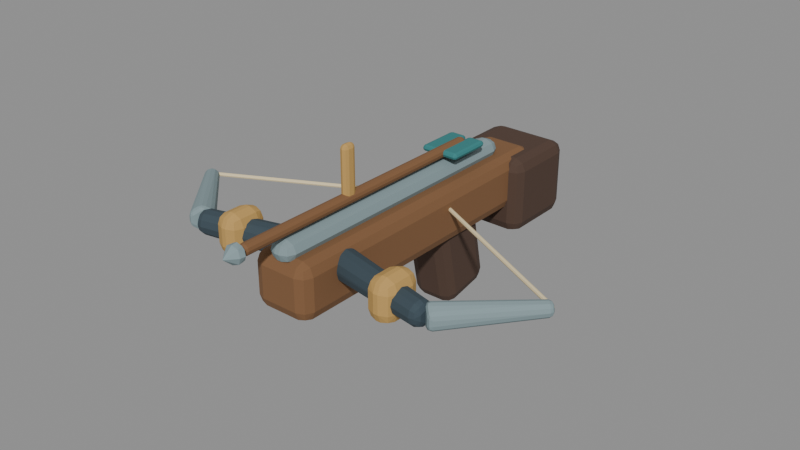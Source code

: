 # Source: weapon_crossbow_sculpt.blend  (saved by Blender 5.2.44; exported with 4.5.12 LTS)
import bpy
from mathutils import Matrix  # noqa: F401  (used for matrix-valued properties, if any)

bpy.ops.wm.read_factory_settings(use_empty=True)
scene = bpy.context.scene
scene.name = 'Fort_Weapon_weapon_crossbow.001'

# ---- materials (node trees are filled in below, after node groups)
mat_fortart2_wood_008 = bpy.data.materials.new('FortArt2_wood.008')
mat_fortart2_wood_008.diffuse_color = (0.2159, 0.1046, 0.04374, 1.0)
mat_fortart2_leather_006 = bpy.data.materials.new('FortArt2_leather.006')
mat_fortart2_leather_006.diffuse_color = (0.08022, 0.04519, 0.03071, 1.0)
mat_fortart2_edge_006 = bpy.data.materials.new('FortArt2_edge.006')
mat_fortart2_edge_006.diffuse_color = (0.2307, 0.314, 0.3325, 1.0)
mat_fortart2_iron_008 = bpy.data.materials.new('FortArt2_iron.008')
mat_fortart2_iron_008.diffuse_color = (0.04092, 0.06663, 0.08438, 1.0)
mat_fortart2_bone_003 = bpy.data.materials.new('FortArt2_bone.003')
mat_fortart2_bone_003.diffuse_color = (0.8228, 0.6939, 0.4179, 1.0)
mat_fortart2_gold_008 = bpy.data.materials.new('FortArt2_gold.008')
mat_fortart2_gold_008.diffuse_color = (0.5395, 0.3278, 0.09759, 1.0)
mat_fortart2_teal_006 = bpy.data.materials.new('FortArt2_teal.006')
mat_fortart2_teal_006.diffuse_color = (0.03689, 0.2122, 0.2159, 1.0)

# ---- material node trees
mat_fortart2_wood_008.use_nodes = True; mat_fortart2_wood_008.node_tree.nodes.clear()
_N = mat_fortart2_wood_008.node_tree.nodes; _L = mat_fortart2_wood_008.node_tree.links
n0 = _N.new('ShaderNodeBsdfPrincipled'); n0.name = 'Principled BSDF'; n0.location = (-200, 100)
n0.inputs[0].default_value = (0.2159, 0.1046, 0.04374, 1.0)
n0.inputs[1].default_value = 0.08
n0.inputs[2].default_value = 0.86
n0.inputs[10].default_value = 0.005
n1 = _N.new('ShaderNodeOutputMaterial'); n1.name = 'Material Output'; n1.location = (200, 100)
_L.new(n0.outputs[0], n1.inputs[0])
n1.is_active_output = True
mat_fortart2_leather_006.use_nodes = True; mat_fortart2_leather_006.node_tree.nodes.clear()
_N = mat_fortart2_leather_006.node_tree.nodes; _L = mat_fortart2_leather_006.node_tree.links
n0 = _N.new('ShaderNodeBsdfPrincipled'); n0.name = 'Principled BSDF'; n0.location = (-200, 100)
n0.inputs[0].default_value = (0.08022, 0.04519, 0.03071, 1.0)
n0.inputs[1].default_value = 0.08
n0.inputs[2].default_value = 0.86
n0.inputs[10].default_value = 0.005
n1 = _N.new('ShaderNodeOutputMaterial'); n1.name = 'Material Output'; n1.location = (200, 100)
_L.new(n0.outputs[0], n1.inputs[0])
n1.is_active_output = True
mat_fortart2_edge_006.use_nodes = True; mat_fortart2_edge_006.node_tree.nodes.clear()
_N = mat_fortart2_edge_006.node_tree.nodes; _L = mat_fortart2_edge_006.node_tree.links
n0 = _N.new('ShaderNodeBsdfPrincipled'); n0.name = 'Principled BSDF'; n0.location = (-200, 100)
n0.inputs[0].default_value = (0.2307, 0.314, 0.3325, 1.0)
n0.inputs[1].default_value = 0.08
n0.inputs[2].default_value = 0.86
n0.inputs[10].default_value = 0.005
n1 = _N.new('ShaderNodeOutputMaterial'); n1.name = 'Material Output'; n1.location = (200, 100)
_L.new(n0.outputs[0], n1.inputs[0])
n1.is_active_output = True
mat_fortart2_iron_008.use_nodes = True; mat_fortart2_iron_008.node_tree.nodes.clear()
_N = mat_fortart2_iron_008.node_tree.nodes; _L = mat_fortart2_iron_008.node_tree.links
n0 = _N.new('ShaderNodeBsdfPrincipled'); n0.name = 'Principled BSDF'; n0.location = (-200, 100)
n0.inputs[0].default_value = (0.04092, 0.06663, 0.08438, 1.0)
n0.inputs[1].default_value = 0.08
n0.inputs[2].default_value = 0.86
n0.inputs[10].default_value = 0.005
n1 = _N.new('ShaderNodeOutputMaterial'); n1.name = 'Material Output'; n1.location = (200, 100)
_L.new(n0.outputs[0], n1.inputs[0])
n1.is_active_output = True
mat_fortart2_bone_003.use_nodes = True; mat_fortart2_bone_003.node_tree.nodes.clear()
_N = mat_fortart2_bone_003.node_tree.nodes; _L = mat_fortart2_bone_003.node_tree.links
n0 = _N.new('ShaderNodeBsdfPrincipled'); n0.name = 'Principled BSDF'; n0.location = (-200, 100)
n0.inputs[0].default_value = (0.8228, 0.6939, 0.4179, 1.0)
n0.inputs[1].default_value = 0.08
n0.inputs[2].default_value = 0.86
n0.inputs[10].default_value = 0.005
n1 = _N.new('ShaderNodeOutputMaterial'); n1.name = 'Material Output'; n1.location = (200, 100)
_L.new(n0.outputs[0], n1.inputs[0])
n1.is_active_output = True
mat_fortart2_gold_008.use_nodes = True; mat_fortart2_gold_008.node_tree.nodes.clear()
_N = mat_fortart2_gold_008.node_tree.nodes; _L = mat_fortart2_gold_008.node_tree.links
n0 = _N.new('ShaderNodeBsdfPrincipled'); n0.name = 'Principled BSDF'; n0.location = (-200, 100)
n0.inputs[0].default_value = (0.5395, 0.3278, 0.09759, 1.0)
n0.inputs[1].default_value = 0.08
n0.inputs[2].default_value = 0.86
n0.inputs[10].default_value = 0.005
n1 = _N.new('ShaderNodeOutputMaterial'); n1.name = 'Material Output'; n1.location = (200, 100)
_L.new(n0.outputs[0], n1.inputs[0])
n1.is_active_output = True
mat_fortart2_teal_006.use_nodes = True; mat_fortart2_teal_006.node_tree.nodes.clear()
_N = mat_fortart2_teal_006.node_tree.nodes; _L = mat_fortart2_teal_006.node_tree.links
n0 = _N.new('ShaderNodeBsdfPrincipled'); n0.name = 'Principled BSDF'; n0.location = (-200, 100)
n0.inputs[0].default_value = (0.03689, 0.2122, 0.2159, 1.0)
n0.inputs[1].default_value = 0.08
n0.inputs[2].default_value = 0.86
n0.inputs[10].default_value = 0.005
n1 = _N.new('ShaderNodeOutputMaterial'); n1.name = 'Material Output'; n1.location = (200, 100)
_L.new(n0.outputs[0], n1.inputs[0])
n1.is_active_output = True

# ---- meshes
me_cube_1566 = bpy.data.meshes.new('Cube.1566')
me_cube_1566.from_pydata([(-0.065, -0.36, -0.06), (-0.065, -0.36, 0.06), (-0.065, 0.36, -0.06), (-0.065, 0.36, 0.06), (0.065, -0.36, -0.06), (0.065, -0.36, 0.06), (0.065, 0.36, -0.06), (0.065, 0.36, 0.06)], [], [(0, 1, 3, 2), (2, 3, 7, 6), (6, 7, 5, 4), (4, 5, 1, 0), (2, 6, 4, 0), (7, 3, 1, 5)])
_uv = me_cube_1566.uv_layers.new(name='UVMap')
_uv.uv.foreach_set('vector', [0.375, 0.0, 0.625, 0.0, 0.625, 0.25, 0.375, 0.25, 0.375, 0.25, 0.625, 0.25, 0.625, 0.5, 0.375, 0.5, 0.375, 0.5, 0.625, 0.5, 0.625, 0.75, 0.375, 0.75, 0.375, 0.75, 0.625, 0.75, 0.625, 1.0, 0.375, 1.0, 0.125, 0.5, 0.375, 0.5, 0.375, 0.75, 0.125, 0.75, 0.625, 0.5, 0.875, 0.5, 0.875, 0.75, 0.625, 0.75])
me_cube_1566.materials.append(mat_fortart2_wood_008)
me_cube_1566.update()
me_cube_1567 = bpy.data.meshes.new('Cube.1567')
me_cube_1567.from_pydata([(-0.09, -0.09, -0.085), (-0.09, -0.09, 0.085), (-0.09, 0.09, -0.085), (-0.09, 0.09, 0.085), (0.09, -0.09, -0.085), (0.09, -0.09, 0.085), (0.09, 0.09, -0.085), (0.09, 0.09, 0.085)], [], [(0, 1, 3, 2), (2, 3, 7, 6), (6, 7, 5, 4), (4, 5, 1, 0), (2, 6, 4, 0), (7, 3, 1, 5)])
_uv = me_cube_1567.uv_layers.new(name='UVMap')
_uv.uv.foreach_set('vector', [0.375, 0.0, 0.625, 0.0, 0.625, 0.25, 0.375, 0.25, 0.375, 0.25, 0.625, 0.25, 0.625, 0.5, 0.375, 0.5, 0.375, 0.5, 0.625, 0.5, 0.625, 0.75, 0.375, 0.75, 0.375, 0.75, 0.625, 0.75, 0.625, 1.0, 0.375, 1.0, 0.125, 0.5, 0.375, 0.5, 0.375, 0.75, 0.125, 0.75, 0.625, 0.5, 0.875, 0.5, 0.875, 0.75, 0.625, 0.75])
me_cube_1567.materials.append(mat_fortart2_leather_006)
me_cube_1567.update()
me_cube_1568 = bpy.data.meshes.new('Cube.1568')
me_cube_1568.from_pydata([(-0.05, -0.065, -0.1), (-0.05, -0.065, 0.1), (-0.05, 0.065, -0.1), (-0.05, 0.065, 0.1), (0.05, -0.065, -0.1), (0.05, -0.065, 0.1), (0.05, 0.065, -0.1), (0.05, 0.065, 0.1)], [], [(0, 1, 3, 2), (2, 3, 7, 6), (6, 7, 5, 4), (4, 5, 1, 0), (2, 6, 4, 0), (7, 3, 1, 5)])
_uv = me_cube_1568.uv_layers.new(name='UVMap')
_uv.uv.foreach_set('vector', [0.375, 0.0, 0.625, 0.0, 0.625, 0.25, 0.375, 0.25, 0.375, 0.25, 0.625, 0.25, 0.625, 0.5, 0.375, 0.5, 0.375, 0.5, 0.625, 0.5, 0.625, 0.75, 0.375, 0.75, 0.375, 0.75, 0.625, 0.75, 0.625, 1.0, 0.375, 1.0, 0.125, 0.5, 0.375, 0.5, 0.375, 0.75, 0.125, 0.75, 0.625, 0.5, 0.875, 0.5, 0.875, 0.75, 0.625, 0.75])
me_cube_1568.materials.append(mat_fortart2_leather_006)
me_cube_1568.update()
me_cube_1569 = bpy.data.meshes.new('Cube.1569')
me_cube_1569.from_pydata([(-0.0275, -0.32, -0.0225), (-0.0275, -0.32, 0.0225), (-0.0275, 0.32, -0.0225), (-0.0275, 0.32, 0.0225), (0.0275, -0.32, -0.0225), (0.0275, -0.32, 0.0225), (0.0275, 0.32, -0.0225), (0.0275, 0.32, 0.0225)], [], [(0, 1, 3, 2), (2, 3, 7, 6), (6, 7, 5, 4), (4, 5, 1, 0), (2, 6, 4, 0), (7, 3, 1, 5)])
_uv = me_cube_1569.uv_layers.new(name='UVMap')
_uv.uv.foreach_set('vector', [0.375, 0.0, 0.625, 0.0, 0.625, 0.25, 0.375, 0.25, 0.375, 0.25, 0.625, 0.25, 0.625, 0.5, 0.375, 0.5, 0.375, 0.5, 0.625, 0.5, 0.625, 0.75, 0.375, 0.75, 0.375, 0.75, 0.625, 0.75, 0.625, 1.0, 0.375, 1.0, 0.125, 0.5, 0.375, 0.5, 0.375, 0.75, 0.125, 0.75, 0.625, 0.5, 0.875, 0.5, 0.875, 0.75, 0.625, 0.75])
me_cube_1569.materials.append(mat_fortart2_edge_006)
me_cube_1569.update()
me_cone_966 = bpy.data.meshes.new('Cone.966')
me_cone_966.from_pydata([(0.0, 0.038, -0.1432), (0.0, 0.03, 0.1432), (0.03291, 0.019, -0.1432), (0.02598, 0.015, 0.1432), (0.03291, -0.019, -0.1432), (0.02598, -0.015, 0.1432), (0.0, -0.038, -0.1432), (0.0, -0.03, 0.1432), (-0.03291, -0.019, -0.1432), (-0.02598, -0.015, 0.1432), (-0.03291, 0.019, -0.1432), (-0.02598, 0.015, 0.1432)], [], [(0, 1, 3, 2), (2, 3, 5, 4), (4, 5, 7, 6), (6, 7, 9, 8), (3, 1, 11, 9, 7, 5), (8, 9, 11, 10), (10, 11, 1, 0), (0, 2, 4, 6, 8, 10)])
_uv = me_cone_966.uv_layers.new(name='UVMap')
_uv.uv.foreach_set('vector', [1.0, 0.5, 1.0, 1.0, 0.8333, 1.0, 0.8333, 0.5, 0.8333, 0.5, 0.8333, 1.0, 0.6667, 1.0, 0.6667, 0.5, 0.6667, 0.5, 0.6667, 1.0, 0.5, 1.0, 0.5, 0.5, 0.5, 0.5, 0.5, 1.0, 0.3333, 1.0, 0.3333, 0.5, 0.4578, 0.37, 0.25, 0.49, 0.04215, 0.37, 0.04215, 0.13, 0.25, 0.01, 0.4578, 0.13, 0.3333, 0.5, 0.3333, 1.0, 0.1667, 1.0, 0.1667, 0.5, 0.1667, 0.5, 0.1667, 1.0, -8.941e-08, 1.0, -8.941e-08, 0.5, 0.75, 0.49, 0.9578, 0.37, 0.9578, 0.13, 0.75, 0.01, 0.5422, 0.13, 0.5422, 0.37])
me_cone_966.materials.append(mat_fortart2_iron_008)
me_cone_966.update()
me_cone_967 = bpy.data.meshes.new('Cone.967')
me_cone_967.from_pydata([(0.0, 0.03, -0.1097), (0.0, 0.018, 0.1097), (0.02598, 0.015, -0.1097), (0.01559, 0.009, 0.1097), (0.02598, -0.015, -0.1097), (0.01559, -0.009, 0.1097), (0.0, -0.03, -0.1097), (0.0, -0.018, 0.1097), (-0.02598, -0.015, -0.1097), (-0.01559, -0.009, 0.1097), (-0.02598, 0.015, -0.1097), (-0.01559, 0.009, 0.1097)], [], [(0, 1, 3, 2), (2, 3, 5, 4), (4, 5, 7, 6), (6, 7, 9, 8), (3, 1, 11, 9, 7, 5), (8, 9, 11, 10), (10, 11, 1, 0), (0, 2, 4, 6, 8, 10)])
_uv = me_cone_967.uv_layers.new(name='UVMap')
_uv.uv.foreach_set('vector', [1.0, 0.5, 1.0, 1.0, 0.8333, 1.0, 0.8333, 0.5, 0.8333, 0.5, 0.8333, 1.0, 0.6667, 1.0, 0.6667, 0.5, 0.6667, 0.5, 0.6667, 1.0, 0.5, 1.0, 0.5, 0.5, 0.5, 0.5, 0.5, 1.0, 0.3333, 1.0, 0.3333, 0.5, 0.4578, 0.37, 0.25, 0.49, 0.04215, 0.37, 0.04215, 0.13, 0.25, 0.01, 0.4578, 0.13, 0.3333, 0.5, 0.3333, 1.0, 0.1667, 1.0, 0.1667, 0.5, 0.1667, 0.5, 0.1667, 1.0, -8.941e-08, 1.0, -8.941e-08, 0.5, 0.75, 0.49, 0.9578, 0.37, 0.9578, 0.13, 0.75, 0.01, 0.5422, 0.13, 0.5422, 0.37])
me_cone_967.materials.append(mat_fortart2_edge_006)
me_cone_967.update()
me_cone_968 = bpy.data.meshes.new('Cone.968')
me_cone_968.from_pydata([(0.0, 0.006, -0.2415), (0.0, 0.006, 0.2415), (0.006, 0.0, -0.2415), (0.006, 0.0, 0.2415), (0.0, -0.006, -0.2415), (0.0, -0.006, 0.2415), (-0.006, 0.0, -0.2415), (-0.006, 0.0, 0.2415)], [], [(0, 1, 3, 2), (2, 3, 5, 4), (3, 1, 7, 5), (4, 5, 7, 6), (6, 7, 1, 0), (0, 2, 4, 6)])
_uv = me_cone_968.uv_layers.new(name='UVMap')
_uv.uv.foreach_set('vector', [1.0, 0.5, 1.0, 1.0, 0.75, 1.0, 0.75, 0.5, 0.75, 0.5, 0.75, 1.0, 0.5, 1.0, 0.5, 0.5, 0.49, 0.25, 0.25, 0.49, 0.01, 0.25, 0.25, 0.01, 0.5, 0.5, 0.5, 1.0, 0.25, 1.0, 0.25, 0.5, 0.25, 0.5, 0.25, 1.0, 0.0, 1.0, 0.0, 0.5, 0.75, 0.49, 0.99, 0.25, 0.75, 0.01, 0.51, 0.25])
me_cone_968.materials.append(mat_fortart2_bone_003)
me_cone_968.update()
me_cube_1570 = bpy.data.meshes.new('Cube.1570')
me_cube_1570.from_pydata([(-0.03, -0.045, -0.045), (-0.03, -0.045, 0.045), (-0.03, 0.045, -0.045), (-0.03, 0.045, 0.045), (0.03, -0.045, -0.045), (0.03, -0.045, 0.045), (0.03, 0.045, -0.045), (0.03, 0.045, 0.045)], [], [(0, 1, 3, 2), (2, 3, 7, 6), (6, 7, 5, 4), (4, 5, 1, 0), (2, 6, 4, 0), (7, 3, 1, 5)])
_uv = me_cube_1570.uv_layers.new(name='UVMap')
_uv.uv.foreach_set('vector', [0.375, 0.0, 0.625, 0.0, 0.625, 0.25, 0.375, 0.25, 0.375, 0.25, 0.625, 0.25, 0.625, 0.5, 0.375, 0.5, 0.375, 0.5, 0.625, 0.5, 0.625, 0.75, 0.375, 0.75, 0.375, 0.75, 0.625, 0.75, 0.625, 1.0, 0.375, 1.0, 0.125, 0.5, 0.375, 0.5, 0.375, 0.75, 0.125, 0.75, 0.625, 0.5, 0.875, 0.5, 0.875, 0.75, 0.625, 0.75])
me_cube_1570.materials.append(mat_fortart2_gold_008)
me_cube_1570.update()
me_cone_969 = bpy.data.meshes.new('Cone.969')
me_cone_969.from_pydata([(0.0, 0.038, -0.1432), (0.0, 0.03, 0.1432), (0.03291, 0.019, -0.1432), (0.02598, 0.015, 0.1432), (0.03291, -0.019, -0.1432), (0.02598, -0.015, 0.1432), (0.0, -0.038, -0.1432), (0.0, -0.03, 0.1432), (-0.03291, -0.019, -0.1432), (-0.02598, -0.015, 0.1432), (-0.03291, 0.019, -0.1432), (-0.02598, 0.015, 0.1432)], [], [(0, 1, 3, 2), (2, 3, 5, 4), (4, 5, 7, 6), (6, 7, 9, 8), (3, 1, 11, 9, 7, 5), (8, 9, 11, 10), (10, 11, 1, 0), (0, 2, 4, 6, 8, 10)])
_uv = me_cone_969.uv_layers.new(name='UVMap')
_uv.uv.foreach_set('vector', [1.0, 0.5, 1.0, 1.0, 0.8333, 1.0, 0.8333, 0.5, 0.8333, 0.5, 0.8333, 1.0, 0.6667, 1.0, 0.6667, 0.5, 0.6667, 0.5, 0.6667, 1.0, 0.5, 1.0, 0.5, 0.5, 0.5, 0.5, 0.5, 1.0, 0.3333, 1.0, 0.3333, 0.5, 0.4578, 0.37, 0.25, 0.49, 0.04215, 0.37, 0.04215, 0.13, 0.25, 0.01, 0.4578, 0.13, 0.3333, 0.5, 0.3333, 1.0, 0.1667, 1.0, 0.1667, 0.5, 0.1667, 0.5, 0.1667, 1.0, -8.941e-08, 1.0, -8.941e-08, 0.5, 0.75, 0.49, 0.9578, 0.37, 0.9578, 0.13, 0.75, 0.01, 0.5422, 0.13, 0.5422, 0.37])
me_cone_969.materials.append(mat_fortart2_iron_008)
me_cone_969.update()
me_cone_970 = bpy.data.meshes.new('Cone.970')
me_cone_970.from_pydata([(0.0, 0.03, -0.1097), (0.0, 0.018, 0.1097), (0.02598, 0.015, -0.1097), (0.01559, 0.009, 0.1097), (0.02598, -0.015, -0.1097), (0.01559, -0.009, 0.1097), (0.0, -0.03, -0.1097), (0.0, -0.018, 0.1097), (-0.02598, -0.015, -0.1097), (-0.01559, -0.009, 0.1097), (-0.02598, 0.015, -0.1097), (-0.01559, 0.009, 0.1097)], [], [(0, 1, 3, 2), (2, 3, 5, 4), (4, 5, 7, 6), (6, 7, 9, 8), (3, 1, 11, 9, 7, 5), (8, 9, 11, 10), (10, 11, 1, 0), (0, 2, 4, 6, 8, 10)])
_uv = me_cone_970.uv_layers.new(name='UVMap')
_uv.uv.foreach_set('vector', [1.0, 0.5, 1.0, 1.0, 0.8333, 1.0, 0.8333, 0.5, 0.8333, 0.5, 0.8333, 1.0, 0.6667, 1.0, 0.6667, 0.5, 0.6667, 0.5, 0.6667, 1.0, 0.5, 1.0, 0.5, 0.5, 0.5, 0.5, 0.5, 1.0, 0.3333, 1.0, 0.3333, 0.5, 0.4578, 0.37, 0.25, 0.49, 0.04215, 0.37, 0.04215, 0.13, 0.25, 0.01, 0.4578, 0.13, 0.3333, 0.5, 0.3333, 1.0, 0.1667, 1.0, 0.1667, 0.5, 0.1667, 0.5, 0.1667, 1.0, -8.941e-08, 1.0, -8.941e-08, 0.5, 0.75, 0.49, 0.9578, 0.37, 0.9578, 0.13, 0.75, 0.01, 0.5422, 0.13, 0.5422, 0.37])
me_cone_970.materials.append(mat_fortart2_edge_006)
me_cone_970.update()
me_cone_971 = bpy.data.meshes.new('Cone.971')
me_cone_971.from_pydata([(0.0, 0.006, -0.2415), (0.0, 0.006, 0.2415), (0.006, 0.0, -0.2415), (0.006, 0.0, 0.2415), (0.0, -0.006, -0.2415), (0.0, -0.006, 0.2415), (-0.006, 0.0, -0.2415), (-0.006, 0.0, 0.2415)], [], [(0, 1, 3, 2), (2, 3, 5, 4), (3, 1, 7, 5), (4, 5, 7, 6), (6, 7, 1, 0), (0, 2, 4, 6)])
_uv = me_cone_971.uv_layers.new(name='UVMap')
_uv.uv.foreach_set('vector', [1.0, 0.5, 1.0, 1.0, 0.75, 1.0, 0.75, 0.5, 0.75, 0.5, 0.75, 1.0, 0.5, 1.0, 0.5, 0.5, 0.49, 0.25, 0.25, 0.49, 0.01, 0.25, 0.25, 0.01, 0.5, 0.5, 0.5, 1.0, 0.25, 1.0, 0.25, 0.5, 0.25, 0.5, 0.25, 1.0, 0.0, 1.0, 0.0, 0.5, 0.75, 0.49, 0.99, 0.25, 0.75, 0.01, 0.51, 0.25])
me_cone_971.materials.append(mat_fortart2_bone_003)
me_cone_971.update()
me_cube_1571 = bpy.data.meshes.new('Cube.1571')
me_cube_1571.from_pydata([(-0.03, -0.045, -0.045), (-0.03, -0.045, 0.045), (-0.03, 0.045, -0.045), (-0.03, 0.045, 0.045), (0.03, -0.045, -0.045), (0.03, -0.045, 0.045), (0.03, 0.045, -0.045), (0.03, 0.045, 0.045)], [], [(0, 1, 3, 2), (2, 3, 7, 6), (6, 7, 5, 4), (4, 5, 1, 0), (2, 6, 4, 0), (7, 3, 1, 5)])
_uv = me_cube_1571.uv_layers.new(name='UVMap')
_uv.uv.foreach_set('vector', [0.375, 0.0, 0.625, 0.0, 0.625, 0.25, 0.375, 0.25, 0.375, 0.25, 0.625, 0.25, 0.625, 0.5, 0.375, 0.5, 0.375, 0.5, 0.625, 0.5, 0.625, 0.75, 0.375, 0.75, 0.375, 0.75, 0.625, 0.75, 0.625, 1.0, 0.375, 1.0, 0.125, 0.5, 0.375, 0.5, 0.375, 0.75, 0.125, 0.75, 0.625, 0.5, 0.875, 0.5, 0.875, 0.75, 0.625, 0.75])
me_cube_1571.materials.append(mat_fortart2_gold_008)
me_cube_1571.update()
me_cone_972 = bpy.data.meshes.new('Cone.972')
me_cone_972.from_pydata([(0.0, 0.014, -0.31), (0.0, 0.014, 0.31), (0.01212, 0.007, -0.31), (0.01212, 0.007, 0.31), (0.01212, -0.007, -0.31), (0.01212, -0.007, 0.31), (0.0, -0.014, -0.31), (0.0, -0.014, 0.31), (-0.01212, -0.007, -0.31), (-0.01212, -0.007, 0.31), (-0.01212, 0.007, -0.31), (-0.01212, 0.007, 0.31)], [], [(0, 1, 3, 2), (2, 3, 5, 4), (4, 5, 7, 6), (6, 7, 9, 8), (3, 1, 11, 9, 7, 5), (8, 9, 11, 10), (10, 11, 1, 0), (0, 2, 4, 6, 8, 10)])
_uv = me_cone_972.uv_layers.new(name='UVMap')
_uv.uv.foreach_set('vector', [1.0, 0.5, 1.0, 1.0, 0.8333, 1.0, 0.8333, 0.5, 0.8333, 0.5, 0.8333, 1.0, 0.6667, 1.0, 0.6667, 0.5, 0.6667, 0.5, 0.6667, 1.0, 0.5, 1.0, 0.5, 0.5, 0.5, 0.5, 0.5, 1.0, 0.3333, 1.0, 0.3333, 0.5, 0.4578, 0.37, 0.25, 0.49, 0.04215, 0.37, 0.04215, 0.13, 0.25, 0.01, 0.4578, 0.13, 0.3333, 0.5, 0.3333, 1.0, 0.1667, 1.0, 0.1667, 0.5, 0.1667, 0.5, 0.1667, 1.0, -8.941e-08, 1.0, -8.941e-08, 0.5, 0.75, 0.49, 0.9578, 0.37, 0.9578, 0.13, 0.75, 0.01, 0.5422, 0.13, 0.5422, 0.37])
me_cone_972.materials.append(mat_fortart2_wood_008)
me_cone_972.update()
me_cone_973 = bpy.data.meshes.new('Cone.973')
me_cone_973.from_pydata([(0.0, 0.035, -0.045), (0.035, 0.0, -0.045), (0.0, -0.035, -0.045), (-0.035, 0.0, -0.045), (0.0, 0.0, 0.045)], [], [(0, 4, 1), (1, 4, 2), (0, 1, 2, 3), (2, 4, 3), (3, 4, 0)])
_uv = me_cone_973.uv_layers.new(name='UVMap')
_uv.uv.foreach_set('vector', [0.25, 0.49, 0.25, 0.25, 0.49, 0.25, 0.49, 0.25, 0.25, 0.25, 0.25, 0.01, 0.75, 0.49, 0.99, 0.25, 0.75, 0.01, 0.51, 0.25, 0.25, 0.01, 0.25, 0.25, 0.01, 0.25, 0.01, 0.25, 0.25, 0.25, 0.25, 0.49])
me_cone_973.materials.append(mat_fortart2_edge_006)
me_cone_973.update()
me_cube_1572 = bpy.data.meshes.new('Cube.1572')
me_cube_1572.from_pydata([(-0.02, -0.05, -0.007), (-0.02, -0.05, 0.007), (-0.02, 0.05, -0.007), (-0.02, 0.05, 0.007), (0.02, -0.05, -0.007), (0.02, -0.05, 0.007), (0.02, 0.05, -0.007), (0.02, 0.05, 0.007)], [], [(0, 1, 3, 2), (2, 3, 7, 6), (6, 7, 5, 4), (4, 5, 1, 0), (2, 6, 4, 0), (7, 3, 1, 5)])
_uv = me_cube_1572.uv_layers.new(name='UVMap')
_uv.uv.foreach_set('vector', [0.375, 0.0, 0.625, 0.0, 0.625, 0.25, 0.375, 0.25, 0.375, 0.25, 0.625, 0.25, 0.625, 0.5, 0.375, 0.5, 0.375, 0.5, 0.625, 0.5, 0.625, 0.75, 0.375, 0.75, 0.375, 0.75, 0.625, 0.75, 0.625, 1.0, 0.375, 1.0, 0.125, 0.5, 0.375, 0.5, 0.375, 0.75, 0.125, 0.75, 0.625, 0.5, 0.875, 0.5, 0.875, 0.75, 0.625, 0.75])
me_cube_1572.materials.append(mat_fortart2_teal_006)
me_cube_1572.update()
me_cube_1573 = bpy.data.meshes.new('Cube.1573')
me_cube_1573.from_pydata([(-0.02, -0.05, -0.007), (-0.02, -0.05, 0.007), (-0.02, 0.05, -0.007), (-0.02, 0.05, 0.007), (0.02, -0.05, -0.007), (0.02, -0.05, 0.007), (0.02, 0.05, -0.007), (0.02, 0.05, 0.007)], [], [(0, 1, 3, 2), (2, 3, 7, 6), (6, 7, 5, 4), (4, 5, 1, 0), (2, 6, 4, 0), (7, 3, 1, 5)])
_uv = me_cube_1573.uv_layers.new(name='UVMap')
_uv.uv.foreach_set('vector', [0.375, 0.0, 0.625, 0.0, 0.625, 0.25, 0.375, 0.25, 0.375, 0.25, 0.625, 0.25, 0.625, 0.5, 0.375, 0.5, 0.375, 0.5, 0.625, 0.5, 0.625, 0.75, 0.375, 0.75, 0.375, 0.75, 0.625, 0.75, 0.625, 1.0, 0.375, 1.0, 0.125, 0.5, 0.375, 0.5, 0.375, 0.75, 0.125, 0.75, 0.625, 0.5, 0.875, 0.5, 0.875, 0.75, 0.625, 0.75])
me_cube_1573.materials.append(mat_fortart2_teal_006)
me_cube_1573.update()
me_cube_1574 = bpy.data.meshes.new('Cube.1574')
me_cube_1574.from_pydata([(-0.009, -0.015, -0.06), (-0.009, -0.015, 0.06), (-0.009, 0.015, -0.06), (-0.009, 0.015, 0.06), (0.009, -0.015, -0.06), (0.009, -0.015, 0.06), (0.009, 0.015, -0.06), (0.009, 0.015, 0.06)], [], [(0, 1, 3, 2), (2, 3, 7, 6), (6, 7, 5, 4), (4, 5, 1, 0), (2, 6, 4, 0), (7, 3, 1, 5)])
_uv = me_cube_1574.uv_layers.new(name='UVMap')
_uv.uv.foreach_set('vector', [0.375, 0.0, 0.625, 0.0, 0.625, 0.25, 0.375, 0.25, 0.375, 0.25, 0.625, 0.25, 0.625, 0.5, 0.375, 0.5, 0.375, 0.5, 0.625, 0.5, 0.625, 0.75, 0.375, 0.75, 0.375, 0.75, 0.625, 0.75, 0.625, 1.0, 0.375, 1.0, 0.125, 0.5, 0.375, 0.5, 0.375, 0.75, 0.125, 0.75, 0.625, 0.5, 0.875, 0.5, 0.875, 0.75, 0.625, 0.75])
me_cube_1574.materials.append(mat_fortart2_gold_008)
me_cube_1574.update()
me_torus_133 = bpy.data.meshes.new('Torus.133')
me_torus_133.from_pydata([(0.074, 0.0, 0.0), (0.065, 0.0, 0.009), (0.056, 0.0, 1.102e-18), (0.065, 0.0, -0.009), (0.06409, 0.037, 0.0), (0.05629, 0.0325, 0.009), (0.0485, 0.028, 1.102e-18), (0.05629, 0.0325, -0.009), (0.037, 0.06409, 0.0), (0.0325, 0.05629, 0.009), (0.028, 0.0485, 1.102e-18), (0.0325, 0.05629, -0.009), (5.587e-09, 0.074, 0.0), (4.907e-09, 0.065, 0.009), (4.228e-09, 0.056, 1.102e-18), (4.907e-09, 0.065, -0.009), (-0.037, 0.06409, 0.0), (-0.0325, 0.05629, 0.009), (-0.028, 0.0485, 1.102e-18), (-0.0325, 0.05629, -0.009), (-0.06409, 0.037, 0.0), (-0.05629, 0.0325, 0.009), (-0.0485, 0.028, 1.102e-18), (-0.05629, 0.0325, -0.009), (-0.074, 6.469e-09, 0.0), (-0.065, 5.682e-09, 0.009), (-0.056, 4.896e-09, 1.102e-18), (-0.065, 5.682e-09, -0.009), (-0.06409, -0.037, 0.0), (-0.05629, -0.0325, 0.009), (-0.0485, -0.028, 1.102e-18), (-0.05629, -0.0325, -0.009), (-0.037, -0.06409, 0.0), (-0.0325, -0.05629, 0.009), (-0.028, -0.0485, 1.102e-18), (-0.0325, -0.05629, -0.009), (5.587e-09, -0.074, 0.0), (4.907e-09, -0.065, 0.009), (4.228e-09, -0.056, 1.102e-18), (4.907e-09, -0.065, -0.009), (0.037, -0.06409, 0.0), (0.0325, -0.05629, 0.009), (0.028, -0.0485, 1.102e-18), (0.0325, -0.05629, -0.009), (0.06409, -0.037, 0.0), (0.05629, -0.0325, 0.009), (0.0485, -0.028, 1.102e-18), (0.05629, -0.0325, -0.009)], [], [(0, 4, 5, 1), (1, 5, 6, 2), (2, 6, 7, 3), (3, 7, 4, 0), (4, 8, 9, 5), (5, 9, 10, 6), (6, 10, 11, 7), (7, 11, 8, 4), (8, 12, 13, 9), (9, 13, 14, 10), (10, 14, 15, 11), (11, 15, 12, 8), (12, 16, 17, 13), (13, 17, 18, 14), (14, 18, 19, 15), (15, 19, 16, 12), (16, 20, 21, 17), (17, 21, 22, 18), (18, 22, 23, 19), (19, 23, 20, 16), (20, 24, 25, 21), (21, 25, 26, 22), (22, 26, 27, 23), (23, 27, 24, 20), (24, 28, 29, 25), (25, 29, 30, 26), (26, 30, 31, 27), (27, 31, 28, 24), (28, 32, 33, 29), (29, 33, 34, 30), (30, 34, 35, 31), (31, 35, 32, 28), (32, 36, 37, 33), (33, 37, 38, 34), (34, 38, 39, 35), (35, 39, 36, 32), (36, 40, 41, 37), (37, 41, 42, 38), (38, 42, 43, 39), (39, 43, 40, 36), (40, 44, 45, 41), (41, 45, 46, 42), (42, 46, 47, 43), (43, 47, 44, 40), (44, 0, 1, 45), (45, 1, 2, 46), (46, 2, 3, 47), (47, 3, 0, 44)])
_uv = me_torus_133.uv_layers.new(name='UVMap')
_uv.uv.foreach_set('vector', [0.5, 0.5, 0.5833, 0.5, 0.5833, 0.75, 0.5, 0.75, 0.5, 0.75, 0.5833, 0.75, 0.5833, 1.0, 0.5, 1.0, 0.5, 0.0, 0.5833, 0.0, 0.5833, 0.25, 0.5, 0.25, 0.5, 0.25, 0.5833, 0.25, 0.5833, 0.5, 0.5, 0.5, 0.5833, 0.5, 0.6667, 0.5, 0.6667, 0.75, 0.5833, 0.75, 0.5833, 0.75, 0.6667, 0.75, 0.6667, 1.0, 0.5833, 1.0, 0.5833, 0.0, 0.6667, 0.0, 0.6667, 0.25, 0.5833, 0.25, 0.5833, 0.25, 0.6667, 0.25, 0.6667, 0.5, 0.5833, 0.5, 0.6667, 0.5, 0.75, 0.5, 0.75, 0.75, 0.6667, 0.75, 0.6667, 0.75, 0.75, 0.75, 0.75, 1.0, 0.6667, 1.0, 0.6667, 0.0, 0.75, 0.0, 0.75, 0.25, 0.6667, 0.25, 0.6667, 0.25, 0.75, 0.25, 0.75, 0.5, 0.6667, 0.5, 0.75, 0.5, 0.8333, 0.5, 0.8333, 0.75, 0.75, 0.75, 0.75, 0.75, 0.8333, 0.75, 0.8333, 1.0, 0.75, 1.0, 0.75, 0.0, 0.8333, 0.0, 0.8333, 0.25, 0.75, 0.25, 0.75, 0.25, 0.8333, 0.25, 0.8333, 0.5, 0.75, 0.5, 0.8333, 0.5, 0.9167, 0.5, 0.9167, 0.75, 0.8333, 0.75, 0.8333, 0.75, 0.9167, 0.75, 0.9167, 1.0, 0.8333, 1.0, 0.8333, 0.0, 0.9167, 0.0, 0.9167, 0.25, 0.8333, 0.25, 0.8333, 0.25, 0.9167, 0.25, 0.9167, 0.5, 0.8333, 0.5, 0.9167, 0.5, 1.0, 0.5, 1.0, 0.75, 0.9167, 0.75, 0.9167, 0.75, 1.0, 0.75, 1.0, 1.0, 0.9167, 1.0, 0.9167, 0.0, 1.0, 0.0, 1.0, 0.25, 0.9167, 0.25, 0.9167, 0.25, 1.0, 0.25, 1.0, 0.5, 0.9167, 0.5, 2.22e-16, 0.5, 0.08333, 0.5, 0.08333, 0.75, 2.22e-16, 0.75, 2.22e-16, 0.75, 0.08333, 0.75, 0.08333, 1.0, 2.22e-16, 1.0, 2.22e-16, 0.0, 0.08333, 0.0, 0.08333, 0.25, 2.22e-16, 0.25, 2.22e-16, 0.25, 0.08333, 0.25, 0.08333, 0.5, 2.22e-16, 0.5, 0.08333, 0.5, 0.1667, 0.5, 0.1667, 0.75, 0.08333, 0.75, 0.08333, 0.75, 0.1667, 0.75, 0.1667, 1.0, 0.08333, 1.0, 0.08333, 0.0, 0.1667, 0.0, 0.1667, 0.25, 0.08333, 0.25, 0.08333, 0.25, 0.1667, 0.25, 0.1667, 0.5, 0.08333, 0.5, 0.1667, 0.5, 0.25, 0.5, 0.25, 0.75, 0.1667, 0.75, 0.1667, 0.75, 0.25, 0.75, 0.25, 1.0, 0.1667, 1.0, 0.1667, 0.0, 0.25, 0.0, 0.25, 0.25, 0.1667, 0.25, 0.1667, 0.25, 0.25, 0.25, 0.25, 0.5, 0.1667, 0.5, 0.25, 0.5, 0.3333, 0.5, 0.3333, 0.75, 0.25, 0.75, 0.25, 0.75, 0.3333, 0.75, 0.3333, 1.0, 0.25, 1.0, 0.25, 0.0, 0.3333, 0.0, 0.3333, 0.25, 0.25, 0.25, 0.25, 0.25, 0.3333, 0.25, 0.3333, 0.5, 0.25, 0.5, 0.3333, 0.5, 0.4167, 0.5, 0.4167, 0.75, 0.3333, 0.75, 0.3333, 0.75, 0.4167, 0.75, 0.4167, 1.0, 0.3333, 1.0, 0.3333, 0.0, 0.4167, 0.0, 0.4167, 0.25, 0.3333, 0.25, 0.3333, 0.25, 0.4167, 0.25, 0.4167, 0.5, 0.3333, 0.5, 0.4167, 0.5, 0.5, 0.5, 0.5, 0.75, 0.4167, 0.75, 0.4167, 0.75, 0.5, 0.75, 0.5, 1.0, 0.4167, 1.0, 0.4167, 0.0, 0.5, 0.0, 0.5, 0.25, 0.4167, 0.25, 0.4167, 0.25, 0.5, 0.25, 0.5, 0.5, 0.4167, 0.5])
me_torus_133.materials.append(mat_fortart2_gold_008)
me_torus_133.update()

# ---- objects
ob_weapon_crossbow_001 = bpy.data.objects.new('weapon_crossbow.001', None)
ob_walnutstock_001 = bpy.data.objects.new('WalnutStock.001', me_cube_1566)
ob_shoulderbutt_001 = bpy.data.objects.new('ShoulderButt.001', me_cube_1567)
ob_grip = bpy.data.objects.new('Grip', me_cube_1568)
ob_rail_001 = bpy.data.objects.new('Rail.001', me_cube_1569)
ob_steelbowinner_001 = bpy.data.objects.new('SteelBowInner.001', me_cone_966)
ob_steelbowtip = bpy.data.objects.new('SteelBowTip', me_cone_967)
ob_bowstring_001 = bpy.data.objects.new('BowString.001', me_cone_968)
ob_limbbinding_001 = bpy.data.objects.new('LimbBinding.001', me_cube_1570)
ob_steelbowinner_002 = bpy.data.objects.new('SteelBowInner.002', me_cone_969)
ob_steelbowtip_001 = bpy.data.objects.new('SteelBowTip.001', me_cone_970)
ob_bowstring_002 = bpy.data.objects.new('BowString.002', me_cone_971)
ob_limbbinding_002 = bpy.data.objects.new('LimbBinding.002', me_cube_1571)
ob_loadedammo = bpy.data.objects.new('LoadedAmmo', None)
ob_loadedbolt = bpy.data.objects.new('LoadedBolt', me_cone_972)
ob_bolthead = bpy.data.objects.new('BoltHead', me_cone_973)
ob_fletching_001 = bpy.data.objects.new('Fletching.001', me_cube_1572)
ob_fletching_002 = bpy.data.objects.new('Fletching.002', me_cube_1573)
ob_sight = bpy.data.objects.new('Sight', me_cube_1574)
ob_triggerguard = bpy.data.objects.new('TriggerGuard', me_torus_133)

# ---- transforms, parenting, visibility, modifiers, constraints
ob_weapon_crossbow_001.location = (0.0, 0.0, 0.0)
ob_walnutstock_001.parent = ob_weapon_crossbow_001
ob_walnutstock_001.location = (0.0, -0.13, 0.05)
_m = ob_walnutstock_001.modifiers.new('Hand softened edges', 'BEVEL')
_m.width = 0.025
_m.width_pct = 0.025
_m.segments = 2
_m.angle_limit = 0.6109
ob_shoulderbutt_001.parent = ob_weapon_crossbow_001
ob_shoulderbutt_001.location = (0.0, 0.22, 0.02)
_m = ob_shoulderbutt_001.modifiers.new('Hand softened edges', 'BEVEL')
_m.width = 0.025
_m.width_pct = 0.025
_m.segments = 2
_m.angle_limit = 0.6109
ob_grip.parent = ob_weapon_crossbow_001
ob_grip.location = (0.0, 0.0, -0.07)
ob_grip.rotation_euler = (0.2, 0.0, 0.0)
_m = ob_grip.modifiers.new('Hand softened edges', 'BEVEL')
_m.width = 0.025
_m.width_pct = 0.025
_m.segments = 2
_m.angle_limit = 0.6109
ob_rail_001.parent = ob_weapon_crossbow_001
ob_rail_001.location = (0.0, -0.17, 0.12)
_m = ob_rail_001.modifiers.new('Hand softened edges', 'BEVEL')
_m.width = 0.025
_m.width_pct = 0.025
_m.segments = 2
_m.angle_limit = 0.6109
ob_steelbowinner_001.parent = ob_weapon_crossbow_001
ob_steelbowinner_001.location = (-0.14, -0.39, 0.07)
ob_steelbowinner_001.rotation_euler = (1.571, -8.577e-08, -1.36)
_m = ob_steelbowinner_001.modifiers.new('Hand softened edges', 'BEVEL')
_m.width = 0.025
_m.width_pct = 0.025
_m.segments = 2
_m.angle_limit = 0.6109
ob_steelbowtip.parent = ob_weapon_crossbow_001
ob_steelbowtip.location = (-0.355, -0.34, 0.07)
ob_steelbowtip.rotation_euler = (1.571, -1.094e-07, -2.388)
_m = ob_steelbowtip.modifiers.new('Hand softened edges', 'BEVEL')
_m.width = 0.025
_m.width_pct = 0.025
_m.segments = 2
_m.angle_limit = 0.6109
ob_bowstring_001.parent = ob_weapon_crossbow_001
ob_bowstring_001.location = (-0.215, -0.15, 0.07)
ob_bowstring_001.rotation_euler = (1.571, 7.191e-08, 2.044)
_m = ob_bowstring_001.modifiers.new('Hand softened edges', 'BEVEL')
_m.width = 0.025
_m.width_pct = 0.025
_m.segments = 2
_m.angle_limit = 0.6109
ob_limbbinding_001.parent = ob_weapon_crossbow_001
ob_limbbinding_001.location = (-0.19, -0.4, 0.07)
_m = ob_limbbinding_001.modifiers.new('Hand softened edges', 'BEVEL')
_m.width = 0.025
_m.width_pct = 0.025
_m.segments = 2
_m.angle_limit = 0.6109
ob_steelbowinner_002.parent = ob_weapon_crossbow_001
ob_steelbowinner_002.location = (0.14, -0.39, 0.07)
ob_steelbowinner_002.rotation_euler = (1.571, 8.577e-08, 1.36)
_m = ob_steelbowinner_002.modifiers.new('Hand softened edges', 'BEVEL')
_m.width = 0.025
_m.width_pct = 0.025
_m.segments = 2
_m.angle_limit = 0.6109
ob_steelbowtip_001.parent = ob_weapon_crossbow_001
ob_steelbowtip_001.location = (0.355, -0.34, 0.07)
ob_steelbowtip_001.rotation_euler = (1.571, 1.094e-07, 2.388)
_m = ob_steelbowtip_001.modifiers.new('Hand softened edges', 'BEVEL')
_m.width = 0.025
_m.width_pct = 0.025
_m.segments = 2
_m.angle_limit = 0.6109
ob_bowstring_002.parent = ob_weapon_crossbow_001
ob_bowstring_002.location = (0.215, -0.15, 0.07)
ob_bowstring_002.rotation_euler = (1.571, -7.191e-08, -2.044)
_m = ob_bowstring_002.modifiers.new('Hand softened edges', 'BEVEL')
_m.width = 0.025
_m.width_pct = 0.025
_m.segments = 2
_m.angle_limit = 0.6109
ob_limbbinding_002.parent = ob_weapon_crossbow_001
ob_limbbinding_002.location = (0.19, -0.4, 0.07)
_m = ob_limbbinding_002.modifiers.new('Hand softened edges', 'BEVEL')
_m.width = 0.025
_m.width_pct = 0.025
_m.segments = 2
_m.angle_limit = 0.6109
ob_loadedammo.parent = ob_weapon_crossbow_001
ob_loadedammo.location = (0.0, 0.0, 0.0)
ob_loadedbolt.parent = ob_loadedammo
ob_loadedbolt.location = (0.0, -0.26, 0.16)
ob_loadedbolt.rotation_euler = (1.571, -0.0, 0.0)
_m = ob_loadedbolt.modifiers.new('Hand softened edges', 'BEVEL')
_m.width = 0.025
_m.width_pct = 0.025
_m.segments = 2
_m.angle_limit = 0.6109
ob_bolthead.parent = ob_loadedammo
ob_bolthead.location = (0.0, -0.615, 0.16)
ob_bolthead.rotation_euler = (1.571, -0.0, 0.0)
_m = ob_bolthead.modifiers.new('Hand softened edges', 'BEVEL')
_m.width = 0.025
_m.width_pct = 0.025
_m.segments = 2
_m.angle_limit = 0.6109
ob_fletching_001.parent = ob_loadedammo
ob_fletching_001.location = (-0.023, 0.02, 0.16)
_m = ob_fletching_001.modifiers.new('Hand softened edges', 'BEVEL')
_m.width = 0.025
_m.width_pct = 0.025
_m.segments = 2
_m.angle_limit = 0.6109
ob_fletching_002.parent = ob_loadedammo
ob_fletching_002.location = (0.023, 0.02, 0.16)
_m = ob_fletching_002.modifiers.new('Hand softened edges', 'BEVEL')
_m.width = 0.025
_m.width_pct = 0.025
_m.segments = 2
_m.angle_limit = 0.6109
ob_sight.parent = ob_weapon_crossbow_001
ob_sight.location = (0.0, -0.3, 0.21)
_m = ob_sight.modifiers.new('Hand softened edges', 'BEVEL')
_m.width = 0.025
_m.width_pct = 0.025
_m.segments = 2
_m.angle_limit = 0.6109
ob_triggerguard.parent = ob_weapon_crossbow_001
ob_triggerguard.location = (0.0, 0.025, -0.045)
ob_triggerguard.rotation_euler = (0.0, 1.571, 0.0)
_m = ob_triggerguard.modifiers.new('Hand softened edges', 'BEVEL')
_m.width = 0.025
_m.width_pct = 0.025
_m.segments = 2
_m.angle_limit = 0.6109

# ---- collection membership
scene.collection.objects.link(ob_weapon_crossbow_001)
scene.collection.objects.link(ob_walnutstock_001)
scene.collection.objects.link(ob_shoulderbutt_001)
scene.collection.objects.link(ob_grip)
scene.collection.objects.link(ob_rail_001)
scene.collection.objects.link(ob_steelbowinner_001)
scene.collection.objects.link(ob_steelbowtip)
scene.collection.objects.link(ob_bowstring_001)
scene.collection.objects.link(ob_limbbinding_001)
scene.collection.objects.link(ob_steelbowinner_002)
scene.collection.objects.link(ob_steelbowtip_001)
scene.collection.objects.link(ob_bowstring_002)
scene.collection.objects.link(ob_limbbinding_002)
scene.collection.objects.link(ob_loadedammo)
scene.collection.objects.link(ob_loadedbolt)
scene.collection.objects.link(ob_bolthead)
scene.collection.objects.link(ob_fletching_001)
scene.collection.objects.link(ob_fletching_002)
scene.collection.objects.link(ob_sight)
scene.collection.objects.link(ob_triggerguard)

# ---- scene / render settings (as saved in the file)
scene.frame_start = 1; scene.frame_end = 25; scene.frame_set(1)
scene.render.engine = 'BLENDER_EEVEE_NEXT'
scene.render.image_settings.exr_codec = 'NONE'
scene.render.fps = 30
scene.render.use_bake_clear = False
scene.render.bake_margin = 0
scene.render.bake_bias = 0.0
scene.render.bake_samples = 0
scene.render.simplify_subdivision_render = 0
scene.render.simplify_child_particles_render = 0.0
scene.render.compositor_device = 'GPU'
scene.eevee.use_volume_custom_range = False
scene.eevee.gtao_distance = 0.0
scene.eevee.use_fast_gi = False
scene.eevee.fast_gi_thickness_near = 0.1
scene.eevee.fast_gi_thickness_far = 0.0
scene.eevee.ray_tracing_options.screen_trace_thickness = 0.1
bpy.context.view_layer.update()

# ---- added for rendering (the .blend has no active camera and no usable light): camera, sun + grey world if the file has none
cam_auto = bpy.data.cameras.new('AutoCamera')
cam_auto.lens = 50.0
cam_auto.sensor_width = 36.0
cam_auto.clip_end = 1000.0
ob_auto_camera = bpy.data.objects.new('AutoCamera', cam_auto)
scene.collection.objects.link(ob_auto_camera)
ob_auto_camera.location = (1.26124, -1.66442, 1.05354)
ob_auto_camera.rotation_euler = (1.09748, -7.21219e-08, 0.694738)
scene.camera = ob_auto_camera
light_auto_sun = bpy.data.lights.new('AutoSun', 'SUN')
light_auto_sun.energy = 3.0
light_auto_sun.angle = 0.0523599
ob_auto_sun = bpy.data.objects.new('AutoSun', light_auto_sun)
scene.collection.objects.link(ob_auto_sun)
ob_auto_sun.rotation_euler = (0.872665, 0.174533, 0.523599)
if scene.world is None:
    world_auto = bpy.data.worlds.new('AutoWorld')
    world_auto.color = (0.3, 0.3, 0.3)
    scene.world = world_auto
bpy.context.view_layer.update()
